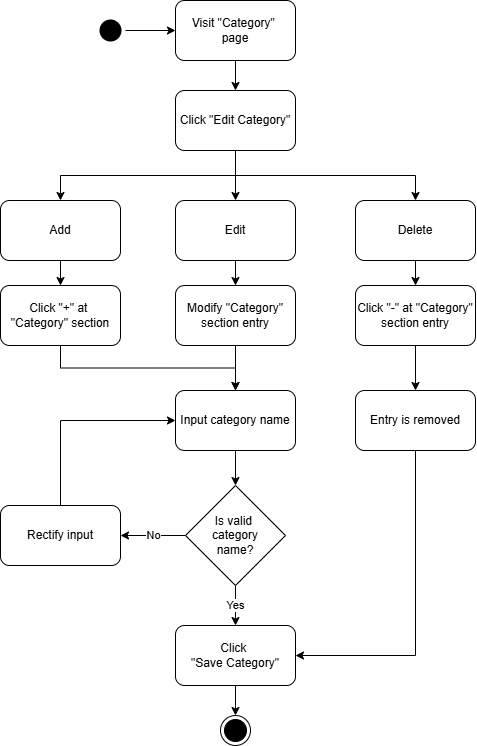

The diagram above was exported from draw.io. Its source (the exported page's mxGraphModel, read from the mxfile embedded in the PNG):
<mxGraphModel dx="1333" dy="839" grid="1" gridSize="10" guides="1" tooltips="1" connect="1" arrows="1" fold="1" page="1" pageScale="1" pageWidth="850" pageHeight="1100" math="0" shadow="0">
  <root>
    <mxCell id="IR2RdoLrtiVvcBR64oys-0" />
    <mxCell id="IR2RdoLrtiVvcBR64oys-1" parent="IR2RdoLrtiVvcBR64oys-0" />
    <mxCell id="IR2RdoLrtiVvcBR64oys-2" style="edgeStyle=orthogonalEdgeStyle;rounded=0;orthogonalLoop=1;jettySize=auto;html=1;exitX=1;exitY=0.5;exitDx=0;exitDy=0;entryX=0;entryY=0.5;entryDx=0;entryDy=0;" edge="1" parent="IR2RdoLrtiVvcBR64oys-1" source="IR2RdoLrtiVvcBR64oys-3" target="IR2RdoLrtiVvcBR64oys-6">
      <mxGeometry relative="1" as="geometry" />
    </mxCell>
    <mxCell id="IR2RdoLrtiVvcBR64oys-3" value="" style="ellipse;html=1;shape=startState;fillColor=#000000;strokeColor=none;" vertex="1" parent="IR2RdoLrtiVvcBR64oys-1">
      <mxGeometry x="283" y="193" width="30" height="30" as="geometry" />
    </mxCell>
    <mxCell id="IR2RdoLrtiVvcBR64oys-4" value="" style="ellipse;html=1;shape=endState;fillColor=#000000;strokeColor=default;" vertex="1" parent="IR2RdoLrtiVvcBR64oys-1">
      <mxGeometry x="408" y="893" width="30" height="30" as="geometry" />
    </mxCell>
    <mxCell id="IR2RdoLrtiVvcBR64oys-5" style="edgeStyle=orthogonalEdgeStyle;rounded=0;orthogonalLoop=1;jettySize=auto;html=1;exitX=0.5;exitY=1;exitDx=0;exitDy=0;entryX=0.5;entryY=0;entryDx=0;entryDy=0;" edge="1" parent="IR2RdoLrtiVvcBR64oys-1" source="IR2RdoLrtiVvcBR64oys-6" target="IR2RdoLrtiVvcBR64oys-23">
      <mxGeometry relative="1" as="geometry" />
    </mxCell>
    <mxCell id="IR2RdoLrtiVvcBR64oys-6" value="Visit &quot;Category&quot;&amp;nbsp;&lt;div&gt;page&lt;/div&gt;" style="rounded=1;whiteSpace=wrap;html=1;" vertex="1" parent="IR2RdoLrtiVvcBR64oys-1">
      <mxGeometry x="363" y="178" width="120" height="60" as="geometry" />
    </mxCell>
    <mxCell id="nSYsTpgqS1FDos4wMHvs-1" style="edgeStyle=orthogonalEdgeStyle;rounded=0;orthogonalLoop=1;jettySize=auto;html=1;exitX=0.5;exitY=1;exitDx=0;exitDy=0;entryX=0.5;entryY=0;entryDx=0;entryDy=0;" edge="1" parent="IR2RdoLrtiVvcBR64oys-1" source="IR2RdoLrtiVvcBR64oys-8" target="IR2RdoLrtiVvcBR64oys-19">
      <mxGeometry relative="1" as="geometry" />
    </mxCell>
    <mxCell id="IR2RdoLrtiVvcBR64oys-8" value="Modify &quot;Category&quot; section entry" style="whiteSpace=wrap;html=1;rounded=1;" vertex="1" parent="IR2RdoLrtiVvcBR64oys-1">
      <mxGeometry x="363" y="463" width="120" height="60" as="geometry" />
    </mxCell>
    <mxCell id="IR2RdoLrtiVvcBR64oys-11" value="" style="edgeStyle=orthogonalEdgeStyle;rounded=0;orthogonalLoop=1;jettySize=auto;html=1;" edge="1" parent="IR2RdoLrtiVvcBR64oys-1" source="IR2RdoLrtiVvcBR64oys-12">
      <mxGeometry relative="1" as="geometry">
        <mxPoint x="423.0000000000002" y="893.0000000000002" as="targetPoint" />
      </mxGeometry>
    </mxCell>
    <mxCell id="IR2RdoLrtiVvcBR64oys-12" value="Click&amp;nbsp;&lt;div&gt;&quot;Save Category&quot;&lt;/div&gt;" style="whiteSpace=wrap;html=1;rounded=1;" vertex="1" parent="IR2RdoLrtiVvcBR64oys-1">
      <mxGeometry x="363" y="803" width="120" height="60" as="geometry" />
    </mxCell>
    <mxCell id="IR2RdoLrtiVvcBR64oys-18" style="edgeStyle=orthogonalEdgeStyle;rounded=0;orthogonalLoop=1;jettySize=auto;html=1;exitX=0.5;exitY=1;exitDx=0;exitDy=0;entryX=0.5;entryY=0;entryDx=0;entryDy=0;" edge="1" parent="IR2RdoLrtiVvcBR64oys-1" source="IR2RdoLrtiVvcBR64oys-19" target="IR2RdoLrtiVvcBR64oys-26">
      <mxGeometry relative="1" as="geometry" />
    </mxCell>
    <mxCell id="IR2RdoLrtiVvcBR64oys-19" value="Input category name" style="whiteSpace=wrap;html=1;rounded=1;" vertex="1" parent="IR2RdoLrtiVvcBR64oys-1">
      <mxGeometry x="363" y="568" width="120" height="60" as="geometry" />
    </mxCell>
    <mxCell id="IR2RdoLrtiVvcBR64oys-20" style="edgeStyle=orthogonalEdgeStyle;rounded=0;orthogonalLoop=1;jettySize=auto;html=1;exitX=0.5;exitY=1;exitDx=0;exitDy=0;entryX=0.5;entryY=0;entryDx=0;entryDy=0;" edge="1" parent="IR2RdoLrtiVvcBR64oys-1" source="IR2RdoLrtiVvcBR64oys-23" target="IR2RdoLrtiVvcBR64oys-38">
      <mxGeometry relative="1" as="geometry">
        <mxPoint x="423" y="348" as="sourcePoint" />
      </mxGeometry>
    </mxCell>
    <mxCell id="IR2RdoLrtiVvcBR64oys-21" style="edgeStyle=orthogonalEdgeStyle;rounded=0;orthogonalLoop=1;jettySize=auto;html=1;exitX=0.5;exitY=1;exitDx=0;exitDy=0;entryX=0.5;entryY=0;entryDx=0;entryDy=0;" edge="1" parent="IR2RdoLrtiVvcBR64oys-1" source="IR2RdoLrtiVvcBR64oys-23" target="IR2RdoLrtiVvcBR64oys-32">
      <mxGeometry relative="1" as="geometry">
        <mxPoint x="423" y="348" as="sourcePoint" />
      </mxGeometry>
    </mxCell>
    <mxCell id="IR2RdoLrtiVvcBR64oys-22" style="edgeStyle=orthogonalEdgeStyle;rounded=0;orthogonalLoop=1;jettySize=auto;html=1;exitX=0.5;exitY=1;exitDx=0;exitDy=0;entryX=0.5;entryY=0;entryDx=0;entryDy=0;" edge="1" parent="IR2RdoLrtiVvcBR64oys-1" source="IR2RdoLrtiVvcBR64oys-23" target="IR2RdoLrtiVvcBR64oys-34">
      <mxGeometry relative="1" as="geometry">
        <mxPoint x="423" y="348" as="sourcePoint" />
      </mxGeometry>
    </mxCell>
    <mxCell id="IR2RdoLrtiVvcBR64oys-23" value="Click &quot;Edit Category&quot;" style="rounded=1;whiteSpace=wrap;html=1;" vertex="1" parent="IR2RdoLrtiVvcBR64oys-1">
      <mxGeometry x="363" y="268" width="120" height="60" as="geometry" />
    </mxCell>
    <mxCell id="IR2RdoLrtiVvcBR64oys-24" value="No" style="edgeStyle=orthogonalEdgeStyle;rounded=0;orthogonalLoop=1;jettySize=auto;html=1;exitX=0;exitY=0.5;exitDx=0;exitDy=0;entryX=1;entryY=0.5;entryDx=0;entryDy=0;" edge="1" parent="IR2RdoLrtiVvcBR64oys-1" source="IR2RdoLrtiVvcBR64oys-26" target="IR2RdoLrtiVvcBR64oys-28">
      <mxGeometry relative="1" as="geometry" />
    </mxCell>
    <mxCell id="96M1FeiFNozhgflY5d_--1" value="Yes" style="edgeStyle=orthogonalEdgeStyle;rounded=0;orthogonalLoop=1;jettySize=auto;html=1;exitX=0.5;exitY=1;exitDx=0;exitDy=0;entryX=0.5;entryY=0;entryDx=0;entryDy=0;" edge="1" parent="IR2RdoLrtiVvcBR64oys-1" source="IR2RdoLrtiVvcBR64oys-26" target="IR2RdoLrtiVvcBR64oys-12">
      <mxGeometry relative="1" as="geometry" />
    </mxCell>
    <mxCell id="IR2RdoLrtiVvcBR64oys-26" value="Is valid&amp;nbsp;&lt;div&gt;category&lt;/div&gt;&lt;div&gt;name?&lt;/div&gt;" style="rhombus;whiteSpace=wrap;html=1;" vertex="1" parent="IR2RdoLrtiVvcBR64oys-1">
      <mxGeometry x="373" y="663" width="100" height="100" as="geometry" />
    </mxCell>
    <mxCell id="IR2RdoLrtiVvcBR64oys-27" style="edgeStyle=orthogonalEdgeStyle;rounded=0;orthogonalLoop=1;jettySize=auto;html=1;exitX=0.5;exitY=0;exitDx=0;exitDy=0;entryX=0;entryY=0.5;entryDx=0;entryDy=0;" edge="1" parent="IR2RdoLrtiVvcBR64oys-1" source="IR2RdoLrtiVvcBR64oys-28" target="IR2RdoLrtiVvcBR64oys-19">
      <mxGeometry relative="1" as="geometry" />
    </mxCell>
    <mxCell id="IR2RdoLrtiVvcBR64oys-28" value="Rectify input" style="whiteSpace=wrap;html=1;rounded=1;" vertex="1" parent="IR2RdoLrtiVvcBR64oys-1">
      <mxGeometry x="188" y="683" width="120" height="60" as="geometry" />
    </mxCell>
    <mxCell id="IR2RdoLrtiVvcBR64oys-29" style="edgeStyle=orthogonalEdgeStyle;rounded=0;orthogonalLoop=1;jettySize=auto;html=1;exitX=0.5;exitY=1;exitDx=0;exitDy=0;entryX=0.5;entryY=0;entryDx=0;entryDy=0;" edge="1" parent="IR2RdoLrtiVvcBR64oys-1" source="IR2RdoLrtiVvcBR64oys-30" target="IR2RdoLrtiVvcBR64oys-40">
      <mxGeometry relative="1" as="geometry" />
    </mxCell>
    <mxCell id="IR2RdoLrtiVvcBR64oys-30" value="Click &quot;-&quot; at &quot;Category&quot; section entry" style="whiteSpace=wrap;html=1;rounded=1;" vertex="1" parent="IR2RdoLrtiVvcBR64oys-1">
      <mxGeometry x="543" y="463" width="120" height="60" as="geometry" />
    </mxCell>
    <mxCell id="IR2RdoLrtiVvcBR64oys-31" style="edgeStyle=orthogonalEdgeStyle;rounded=0;orthogonalLoop=1;jettySize=auto;html=1;exitX=0.5;exitY=1;exitDx=0;exitDy=0;entryX=0.5;entryY=0;entryDx=0;entryDy=0;" edge="1" parent="IR2RdoLrtiVvcBR64oys-1" source="IR2RdoLrtiVvcBR64oys-32" target="IR2RdoLrtiVvcBR64oys-8">
      <mxGeometry relative="1" as="geometry" />
    </mxCell>
    <mxCell id="IR2RdoLrtiVvcBR64oys-32" value="Edit" style="whiteSpace=wrap;html=1;rounded=1;" vertex="1" parent="IR2RdoLrtiVvcBR64oys-1">
      <mxGeometry x="363" y="378" width="120" height="60" as="geometry" />
    </mxCell>
    <mxCell id="IR2RdoLrtiVvcBR64oys-33" style="edgeStyle=orthogonalEdgeStyle;rounded=0;orthogonalLoop=1;jettySize=auto;html=1;exitX=0.5;exitY=1;exitDx=0;exitDy=0;entryX=0.5;entryY=0;entryDx=0;entryDy=0;" edge="1" parent="IR2RdoLrtiVvcBR64oys-1" source="IR2RdoLrtiVvcBR64oys-34" target="IR2RdoLrtiVvcBR64oys-30">
      <mxGeometry relative="1" as="geometry" />
    </mxCell>
    <mxCell id="IR2RdoLrtiVvcBR64oys-34" value="Delete" style="whiteSpace=wrap;html=1;rounded=1;" vertex="1" parent="IR2RdoLrtiVvcBR64oys-1">
      <mxGeometry x="543" y="378" width="120" height="60" as="geometry" />
    </mxCell>
    <mxCell id="nSYsTpgqS1FDos4wMHvs-0" style="edgeStyle=orthogonalEdgeStyle;rounded=0;orthogonalLoop=1;jettySize=auto;html=1;exitX=0.5;exitY=1;exitDx=0;exitDy=0;entryX=0.5;entryY=0;entryDx=0;entryDy=0;" edge="1" parent="IR2RdoLrtiVvcBR64oys-1" source="IR2RdoLrtiVvcBR64oys-36" target="IR2RdoLrtiVvcBR64oys-19">
      <mxGeometry relative="1" as="geometry" />
    </mxCell>
    <mxCell id="IR2RdoLrtiVvcBR64oys-36" value="Click &quot;+&quot; at&amp;nbsp;&lt;div&gt;&quot;Category&quot; section&lt;/div&gt;" style="whiteSpace=wrap;html=1;rounded=1;" vertex="1" parent="IR2RdoLrtiVvcBR64oys-1">
      <mxGeometry x="188" y="463" width="120" height="60" as="geometry" />
    </mxCell>
    <mxCell id="IR2RdoLrtiVvcBR64oys-37" style="edgeStyle=orthogonalEdgeStyle;rounded=0;orthogonalLoop=1;jettySize=auto;html=1;exitX=0.5;exitY=1;exitDx=0;exitDy=0;entryX=0.5;entryY=0;entryDx=0;entryDy=0;" edge="1" parent="IR2RdoLrtiVvcBR64oys-1" source="IR2RdoLrtiVvcBR64oys-38" target="IR2RdoLrtiVvcBR64oys-36">
      <mxGeometry relative="1" as="geometry" />
    </mxCell>
    <mxCell id="IR2RdoLrtiVvcBR64oys-38" value="Add" style="whiteSpace=wrap;html=1;rounded=1;" vertex="1" parent="IR2RdoLrtiVvcBR64oys-1">
      <mxGeometry x="188" y="378" width="120" height="60" as="geometry" />
    </mxCell>
    <mxCell id="IR2RdoLrtiVvcBR64oys-39" style="edgeStyle=orthogonalEdgeStyle;rounded=0;orthogonalLoop=1;jettySize=auto;html=1;exitX=0.5;exitY=1;exitDx=0;exitDy=0;entryX=1;entryY=0.5;entryDx=0;entryDy=0;" edge="1" parent="IR2RdoLrtiVvcBR64oys-1" source="IR2RdoLrtiVvcBR64oys-40" target="IR2RdoLrtiVvcBR64oys-12">
      <mxGeometry relative="1" as="geometry" />
    </mxCell>
    <mxCell id="IR2RdoLrtiVvcBR64oys-40" value="Entry is removed" style="whiteSpace=wrap;html=1;rounded=1;" vertex="1" parent="IR2RdoLrtiVvcBR64oys-1">
      <mxGeometry x="543" y="568" width="120" height="60" as="geometry" />
    </mxCell>
  </root>
</mxGraphModel>